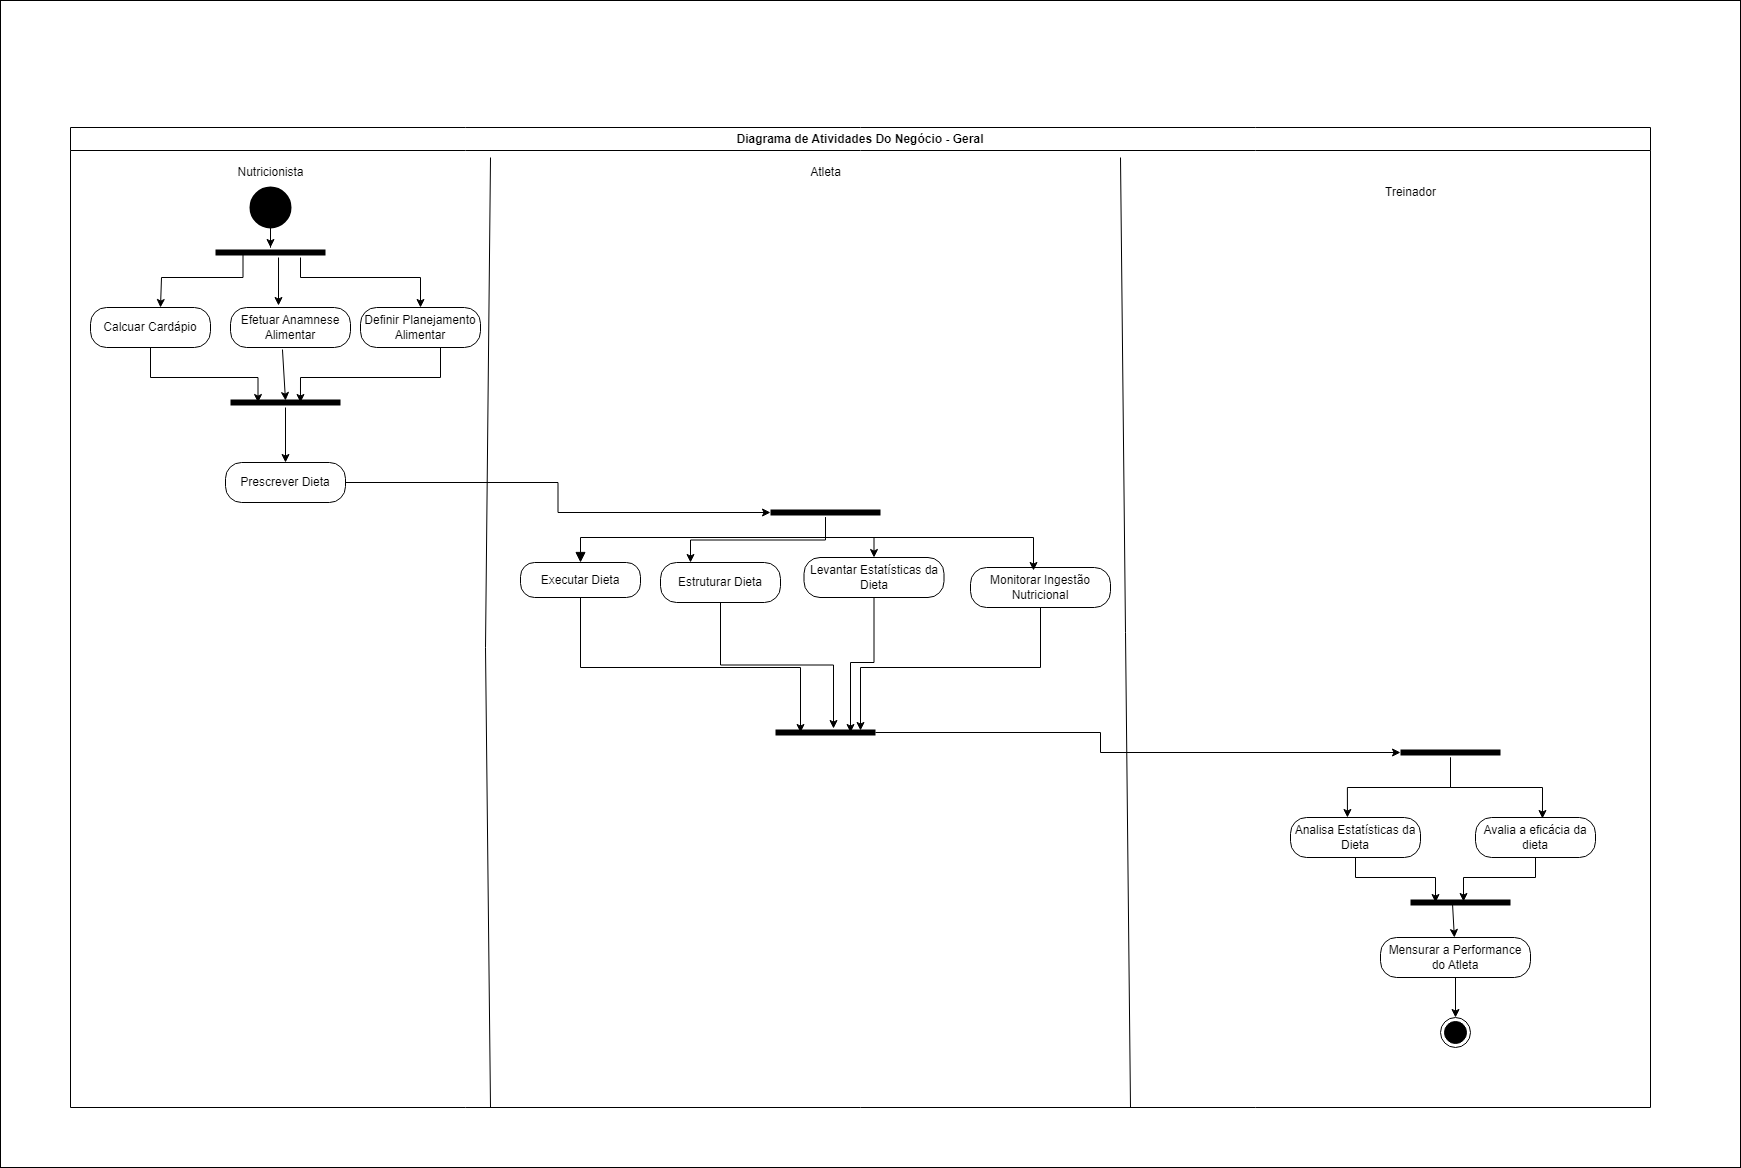

The diagram above was exported from draw.io. Its source (the exported page's mxGraphModel, read from the mxfile embedded in the PNG):
<mxGraphModel dx="1707" dy="1637" grid="1" gridSize="10" guides="1" tooltips="1" connect="1" arrows="1" fold="1" page="1" pageScale="1" pageWidth="827" pageHeight="1169" math="0" shadow="0">
  <root>
    <mxCell id="0" />
    <mxCell id="1" parent="0" />
    <mxCell id="qup28fQVtdb-e4j_zm6n-1" value="" style="rounded=0;whiteSpace=wrap;html=1;" parent="1" vertex="1">
      <mxGeometry x="-460" y="-7" width="1740" height="1167" as="geometry" />
    </mxCell>
    <mxCell id="aDUIC-FljYsQZVUYhaxM-1" value="Diagrama de Atividades Do Negócio - Geral" style="swimlane;whiteSpace=wrap;html=1;" parent="1" vertex="1">
      <mxGeometry x="-390" y="120" width="1580" height="980" as="geometry" />
    </mxCell>
    <mxCell id="aDUIC-FljYsQZVUYhaxM-2" value="" style="endArrow=none;html=1;rounded=0;" parent="aDUIC-FljYsQZVUYhaxM-1" edge="1">
      <mxGeometry width="50" height="50" relative="1" as="geometry">
        <mxPoint x="420" y="980" as="sourcePoint" />
        <mxPoint x="420" y="30" as="targetPoint" />
        <Array as="points">
          <mxPoint x="415" y="520" />
        </Array>
      </mxGeometry>
    </mxCell>
    <mxCell id="aDUIC-FljYsQZVUYhaxM-3" value="" style="endArrow=none;html=1;rounded=0;" parent="aDUIC-FljYsQZVUYhaxM-1" edge="1">
      <mxGeometry width="50" height="50" relative="1" as="geometry">
        <mxPoint x="1060" y="980" as="sourcePoint" />
        <mxPoint x="1050" y="30" as="targetPoint" />
      </mxGeometry>
    </mxCell>
    <mxCell id="aDUIC-FljYsQZVUYhaxM-4" value="Nutricionista" style="text;html=1;align=center;verticalAlign=middle;resizable=0;points=[];autosize=1;strokeColor=none;fillColor=none;" parent="aDUIC-FljYsQZVUYhaxM-1" vertex="1">
      <mxGeometry x="155" y="30" width="90" height="30" as="geometry" />
    </mxCell>
    <mxCell id="aDUIC-FljYsQZVUYhaxM-5" value="Atleta" style="text;html=1;align=center;verticalAlign=middle;resizable=0;points=[];autosize=1;strokeColor=none;fillColor=none;" parent="aDUIC-FljYsQZVUYhaxM-1" vertex="1">
      <mxGeometry x="730" y="30" width="50" height="30" as="geometry" />
    </mxCell>
    <mxCell id="aDUIC-FljYsQZVUYhaxM-6" value="Treinador" style="text;html=1;align=center;verticalAlign=middle;resizable=0;points=[];autosize=1;strokeColor=none;fillColor=none;" parent="aDUIC-FljYsQZVUYhaxM-1" vertex="1">
      <mxGeometry x="1305" y="50" width="70" height="30" as="geometry" />
    </mxCell>
    <mxCell id="b3E37SLjc8KNeZdyOkcJ-22" style="edgeStyle=orthogonalEdgeStyle;rounded=0;orthogonalLoop=1;jettySize=auto;html=1;entryX=0.25;entryY=0.5;entryDx=0;entryDy=0;entryPerimeter=0;" parent="aDUIC-FljYsQZVUYhaxM-1" source="aDUIC-FljYsQZVUYhaxM-9" target="b3E37SLjc8KNeZdyOkcJ-12" edge="1">
      <mxGeometry relative="1" as="geometry">
        <Array as="points">
          <mxPoint x="80" y="250" />
          <mxPoint x="188" y="250" />
        </Array>
      </mxGeometry>
    </mxCell>
    <mxCell id="aDUIC-FljYsQZVUYhaxM-9" value="Calcuar Cardápio" style="rounded=1;whiteSpace=wrap;html=1;arcSize=40;fontColor=#000000;fillColor=#FFFFFF;strokeColor=#000000;" parent="aDUIC-FljYsQZVUYhaxM-1" vertex="1">
      <mxGeometry x="20" y="180" width="120" height="40" as="geometry" />
    </mxCell>
    <mxCell id="aDUIC-FljYsQZVUYhaxM-10" value="" style="shape=line;html=1;strokeWidth=6;strokeColor=#000000;" parent="aDUIC-FljYsQZVUYhaxM-1" vertex="1">
      <mxGeometry x="700" y="380" width="110" height="10" as="geometry" />
    </mxCell>
    <mxCell id="aDUIC-FljYsQZVUYhaxM-12" style="rounded=0;orthogonalLoop=1;jettySize=auto;html=1;entryX=0.25;entryY=0.5;entryDx=0;entryDy=0;entryPerimeter=0;strokeColor=#000000;edgeStyle=orthogonalEdgeStyle;" parent="aDUIC-FljYsQZVUYhaxM-1" source="aDUIC-FljYsQZVUYhaxM-13" target="aDUIC-FljYsQZVUYhaxM-15" edge="1">
      <mxGeometry relative="1" as="geometry">
        <Array as="points">
          <mxPoint x="510" y="540" />
          <mxPoint x="730" y="540" />
        </Array>
      </mxGeometry>
    </mxCell>
    <mxCell id="aDUIC-FljYsQZVUYhaxM-13" value="Executar Dieta" style="rounded=1;whiteSpace=wrap;html=1;arcSize=40;fontColor=#000000;fillColor=#FFFFFF;strokeColor=#000000;" parent="aDUIC-FljYsQZVUYhaxM-1" vertex="1">
      <mxGeometry x="450" y="435" width="120" height="35" as="geometry" />
    </mxCell>
    <mxCell id="aDUIC-FljYsQZVUYhaxM-14" value="" style="edgeStyle=orthogonalEdgeStyle;html=1;verticalAlign=bottom;endArrow=block;endSize=8;strokeColor=#000000;rounded=0;entryX=0.5;entryY=0;entryDx=0;entryDy=0;endFill=1;" parent="aDUIC-FljYsQZVUYhaxM-1" source="aDUIC-FljYsQZVUYhaxM-10" target="aDUIC-FljYsQZVUYhaxM-13" edge="1">
      <mxGeometry relative="1" as="geometry">
        <mxPoint x="320" y="290" as="targetPoint" />
        <Array as="points">
          <mxPoint x="755" y="410" />
          <mxPoint x="510" y="410" />
        </Array>
      </mxGeometry>
    </mxCell>
    <mxCell id="aDUIC-FljYsQZVUYhaxM-15" value="" style="shape=line;html=1;strokeWidth=6;strokeColor=#000000;" parent="aDUIC-FljYsQZVUYhaxM-1" vertex="1">
      <mxGeometry x="705" y="600" width="100" height="10" as="geometry" />
    </mxCell>
    <mxCell id="aDUIC-FljYsQZVUYhaxM-18" value="" style="ellipse;html=1;shape=endState;fillColor=#000000;strokeColor=#000000;" parent="aDUIC-FljYsQZVUYhaxM-1" vertex="1">
      <mxGeometry x="1370" y="890" width="30" height="30" as="geometry" />
    </mxCell>
    <mxCell id="CatvwjGxje-l5VUyBAxM-4" style="rounded=0;orthogonalLoop=1;jettySize=auto;html=1;entryX=0.438;entryY=0;entryDx=0;entryDy=0;entryPerimeter=0;strokeColor=#000000;edgeStyle=orthogonalEdgeStyle;" parent="aDUIC-FljYsQZVUYhaxM-1" source="CatvwjGxje-l5VUyBAxM-1" target="CatvwjGxje-l5VUyBAxM-3" edge="1">
      <mxGeometry relative="1" as="geometry" />
    </mxCell>
    <mxCell id="CatvwjGxje-l5VUyBAxM-1" value="" style="shape=line;html=1;strokeWidth=6;strokeColor=#000000;" parent="aDUIC-FljYsQZVUYhaxM-1" vertex="1">
      <mxGeometry x="1330" y="620" width="100" height="10" as="geometry" />
    </mxCell>
    <mxCell id="CatvwjGxje-l5VUyBAxM-9" value="" style="shape=line;html=1;strokeWidth=6;strokeColor=#000000;" parent="aDUIC-FljYsQZVUYhaxM-1" vertex="1">
      <mxGeometry x="1340" y="770" width="100" height="10" as="geometry" />
    </mxCell>
    <mxCell id="ZBfCPvgVRMJyIDid_Nbv-2" value="" style="strokeWidth=2;html=1;shape=mxgraph.flowchart.start_2;whiteSpace=wrap;fillColor=#000000;strokeColor=#000000;" parent="aDUIC-FljYsQZVUYhaxM-1" vertex="1">
      <mxGeometry x="180" y="60" width="40" height="40" as="geometry" />
    </mxCell>
    <mxCell id="b3E37SLjc8KNeZdyOkcJ-8" style="edgeStyle=orthogonalEdgeStyle;rounded=0;orthogonalLoop=1;jettySize=auto;html=1;startArrow=classic;startFill=1;endArrow=none;endFill=0;" parent="aDUIC-FljYsQZVUYhaxM-1" source="b3E37SLjc8KNeZdyOkcJ-1" target="ZBfCPvgVRMJyIDid_Nbv-2" edge="1">
      <mxGeometry relative="1" as="geometry" />
    </mxCell>
    <mxCell id="b3E37SLjc8KNeZdyOkcJ-9" style="rounded=0;orthogonalLoop=1;jettySize=auto;html=1;entryX=0.4;entryY=-0.05;entryDx=0;entryDy=0;entryPerimeter=0;exitX=0.573;exitY=1;exitDx=0;exitDy=0;exitPerimeter=0;" parent="aDUIC-FljYsQZVUYhaxM-1" source="b3E37SLjc8KNeZdyOkcJ-1" target="b3E37SLjc8KNeZdyOkcJ-3" edge="1">
      <mxGeometry relative="1" as="geometry" />
    </mxCell>
    <mxCell id="b3E37SLjc8KNeZdyOkcJ-10" style="rounded=0;orthogonalLoop=1;jettySize=auto;html=1;exitX=0.25;exitY=0.5;exitDx=0;exitDy=0;exitPerimeter=0;edgeStyle=orthogonalEdgeStyle;" parent="aDUIC-FljYsQZVUYhaxM-1" source="b3E37SLjc8KNeZdyOkcJ-1" edge="1">
      <mxGeometry relative="1" as="geometry">
        <mxPoint x="145" y="130" as="sourcePoint" />
        <mxPoint x="90" y="180" as="targetPoint" />
        <Array as="points">
          <mxPoint x="173" y="150" />
          <mxPoint x="91" y="150" />
        </Array>
      </mxGeometry>
    </mxCell>
    <mxCell id="b3E37SLjc8KNeZdyOkcJ-1" value="" style="shape=line;html=1;strokeWidth=6;strokeColor=#000000;" parent="aDUIC-FljYsQZVUYhaxM-1" vertex="1">
      <mxGeometry x="145" y="120" width="110" height="10" as="geometry" />
    </mxCell>
    <mxCell id="b3E37SLjc8KNeZdyOkcJ-14" style="rounded=0;orthogonalLoop=1;jettySize=auto;html=1;entryX=0.5;entryY=0.3;entryDx=0;entryDy=0;entryPerimeter=0;exitX=0.433;exitY=1.05;exitDx=0;exitDy=0;exitPerimeter=0;" parent="aDUIC-FljYsQZVUYhaxM-1" source="b3E37SLjc8KNeZdyOkcJ-3" target="b3E37SLjc8KNeZdyOkcJ-12" edge="1">
      <mxGeometry relative="1" as="geometry" />
    </mxCell>
    <mxCell id="b3E37SLjc8KNeZdyOkcJ-3" value="Efetuar&amp;nbsp;Anamnese Alimentar" style="rounded=1;whiteSpace=wrap;html=1;arcSize=40;fontColor=#000000;fillColor=#FFFFFF;strokeColor=#000000;" parent="aDUIC-FljYsQZVUYhaxM-1" vertex="1">
      <mxGeometry x="160" y="180" width="120" height="40" as="geometry" />
    </mxCell>
    <mxCell id="b3E37SLjc8KNeZdyOkcJ-17" style="rounded=0;orthogonalLoop=1;jettySize=auto;html=1;entryX=0.5;entryY=0;entryDx=0;entryDy=0;" parent="aDUIC-FljYsQZVUYhaxM-1" source="b3E37SLjc8KNeZdyOkcJ-12" target="b3E37SLjc8KNeZdyOkcJ-16" edge="1">
      <mxGeometry relative="1" as="geometry" />
    </mxCell>
    <mxCell id="b3E37SLjc8KNeZdyOkcJ-12" value="" style="shape=line;html=1;strokeWidth=6;strokeColor=#000000;" parent="aDUIC-FljYsQZVUYhaxM-1" vertex="1">
      <mxGeometry x="160" y="270" width="110" height="10" as="geometry" />
    </mxCell>
    <mxCell id="b3E37SLjc8KNeZdyOkcJ-18" style="edgeStyle=orthogonalEdgeStyle;rounded=0;orthogonalLoop=1;jettySize=auto;html=1;entryX=0;entryY=0.5;entryDx=0;entryDy=0;entryPerimeter=0;" parent="aDUIC-FljYsQZVUYhaxM-1" source="b3E37SLjc8KNeZdyOkcJ-16" target="aDUIC-FljYsQZVUYhaxM-10" edge="1">
      <mxGeometry relative="1" as="geometry" />
    </mxCell>
    <mxCell id="b3E37SLjc8KNeZdyOkcJ-16" value="Prescrever Dieta" style="rounded=1;whiteSpace=wrap;html=1;arcSize=40;fontColor=#000000;fillColor=#FFFFFF;strokeColor=#000000;" parent="aDUIC-FljYsQZVUYhaxM-1" vertex="1">
      <mxGeometry x="155" y="335" width="120" height="40" as="geometry" />
    </mxCell>
    <mxCell id="CatvwjGxje-l5VUyBAxM-5" style="edgeStyle=orthogonalEdgeStyle;rounded=0;orthogonalLoop=1;jettySize=auto;html=1;entryX=0.558;entryY=0.025;entryDx=0;entryDy=0;entryPerimeter=0;strokeColor=#000000;" parent="aDUIC-FljYsQZVUYhaxM-1" source="CatvwjGxje-l5VUyBAxM-1" target="aDUIC-FljYsQZVUYhaxM-23" edge="1">
      <mxGeometry relative="1" as="geometry" />
    </mxCell>
    <mxCell id="b3E37SLjc8KNeZdyOkcJ-19" style="rounded=0;orthogonalLoop=1;jettySize=auto;html=1;entryX=0.58;entryY=0.1;entryDx=0;entryDy=0;entryPerimeter=0;edgeStyle=orthogonalEdgeStyle;" parent="aDUIC-FljYsQZVUYhaxM-1" source="aDUIC-FljYsQZVUYhaxM-20" target="aDUIC-FljYsQZVUYhaxM-15" edge="1">
      <mxGeometry relative="1" as="geometry" />
    </mxCell>
    <mxCell id="aDUIC-FljYsQZVUYhaxM-20" value="Estruturar Dieta" style="rounded=1;whiteSpace=wrap;html=1;arcSize=40;fontColor=#000000;fillColor=#FFFFFF;strokeColor=#000000;" parent="aDUIC-FljYsQZVUYhaxM-1" vertex="1">
      <mxGeometry x="590" y="435" width="120" height="40" as="geometry" />
    </mxCell>
    <mxCell id="aDUIC-FljYsQZVUYhaxM-21" style="edgeStyle=orthogonalEdgeStyle;rounded=0;orthogonalLoop=1;jettySize=auto;html=1;entryX=0.25;entryY=0;entryDx=0;entryDy=0;strokeColor=#000000;" parent="aDUIC-FljYsQZVUYhaxM-1" source="aDUIC-FljYsQZVUYhaxM-10" target="aDUIC-FljYsQZVUYhaxM-20" edge="1">
      <mxGeometry relative="1" as="geometry" />
    </mxCell>
    <mxCell id="aDUIC-FljYsQZVUYhaxM-23" value="Avalia a eficácia da dieta" style="rounded=1;whiteSpace=wrap;html=1;arcSize=40;fontColor=#000000;fillColor=#FFFFFF;strokeColor=#000000;" parent="aDUIC-FljYsQZVUYhaxM-1" vertex="1">
      <mxGeometry x="1405" y="690" width="120" height="40" as="geometry" />
    </mxCell>
    <mxCell id="CatvwjGxje-l5VUyBAxM-3" value="Analisa Estatísticas da Dieta" style="rounded=1;whiteSpace=wrap;html=1;arcSize=40;fontColor=#000000;fillColor=#FFFFFF;strokeColor=#000000;" parent="aDUIC-FljYsQZVUYhaxM-1" vertex="1">
      <mxGeometry x="1220" y="690" width="130" height="40" as="geometry" />
    </mxCell>
    <mxCell id="IMuZU0Qo2As97EDIAn6u-11" style="edgeStyle=orthogonalEdgeStyle;rounded=0;orthogonalLoop=1;jettySize=auto;html=1;entryX=0;entryY=0.5;entryDx=0;entryDy=0;entryPerimeter=0;" edge="1" parent="aDUIC-FljYsQZVUYhaxM-1" source="aDUIC-FljYsQZVUYhaxM-15" target="CatvwjGxje-l5VUyBAxM-1">
      <mxGeometry relative="1" as="geometry">
        <Array as="points">
          <mxPoint x="1030" y="605" />
          <mxPoint x="1030" y="625" />
        </Array>
      </mxGeometry>
    </mxCell>
    <mxCell id="IMuZU0Qo2As97EDIAn6u-13" style="edgeStyle=orthogonalEdgeStyle;rounded=0;orthogonalLoop=1;jettySize=auto;html=1;entryX=0.25;entryY=0.5;entryDx=0;entryDy=0;entryPerimeter=0;" edge="1" parent="aDUIC-FljYsQZVUYhaxM-1" source="CatvwjGxje-l5VUyBAxM-3" target="CatvwjGxje-l5VUyBAxM-9">
      <mxGeometry relative="1" as="geometry" />
    </mxCell>
    <mxCell id="IMuZU0Qo2As97EDIAn6u-14" style="edgeStyle=orthogonalEdgeStyle;rounded=0;orthogonalLoop=1;jettySize=auto;html=1;entryX=0.53;entryY=0.4;entryDx=0;entryDy=0;entryPerimeter=0;" edge="1" parent="aDUIC-FljYsQZVUYhaxM-1" source="aDUIC-FljYsQZVUYhaxM-23" target="CatvwjGxje-l5VUyBAxM-9">
      <mxGeometry relative="1" as="geometry" />
    </mxCell>
    <mxCell id="IMuZU0Qo2As97EDIAn6u-16" style="rounded=0;orthogonalLoop=1;jettySize=auto;html=1;entryX=0.5;entryY=0;entryDx=0;entryDy=0;" edge="1" parent="aDUIC-FljYsQZVUYhaxM-1" source="IMuZU0Qo2As97EDIAn6u-12" target="aDUIC-FljYsQZVUYhaxM-18">
      <mxGeometry relative="1" as="geometry" />
    </mxCell>
    <mxCell id="IMuZU0Qo2As97EDIAn6u-12" value="Mensurar a Performance do Atleta" style="rounded=1;whiteSpace=wrap;html=1;arcSize=40;fontColor=#000000;fillColor=#FFFFFF;strokeColor=#000000;" vertex="1" parent="aDUIC-FljYsQZVUYhaxM-1">
      <mxGeometry x="1310" y="810" width="150" height="40" as="geometry" />
    </mxCell>
    <mxCell id="IMuZU0Qo2As97EDIAn6u-15" style="rounded=0;orthogonalLoop=1;jettySize=auto;html=1;exitX=0.42;exitY=0.6;exitDx=0;exitDy=0;exitPerimeter=0;" edge="1" parent="aDUIC-FljYsQZVUYhaxM-1" source="CatvwjGxje-l5VUyBAxM-9" target="IMuZU0Qo2As97EDIAn6u-12">
      <mxGeometry relative="1" as="geometry" />
    </mxCell>
    <mxCell id="b3E37SLjc8KNeZdyOkcJ-15" style="edgeStyle=orthogonalEdgeStyle;rounded=0;orthogonalLoop=1;jettySize=auto;html=1;entryX=0.636;entryY=0.5;entryDx=0;entryDy=0;entryPerimeter=0;" parent="1" source="b3E37SLjc8KNeZdyOkcJ-2" target="b3E37SLjc8KNeZdyOkcJ-12" edge="1">
      <mxGeometry relative="1" as="geometry">
        <Array as="points">
          <mxPoint x="-20" y="370" />
          <mxPoint x="-160" y="370" />
          <mxPoint x="-160" y="395" />
        </Array>
      </mxGeometry>
    </mxCell>
    <mxCell id="b3E37SLjc8KNeZdyOkcJ-2" value="Definir Planejamento Alimentar" style="rounded=1;whiteSpace=wrap;html=1;arcSize=40;fontColor=#000000;fillColor=#FFFFFF;strokeColor=#000000;" parent="1" vertex="1">
      <mxGeometry x="-100" y="300" width="120" height="40" as="geometry" />
    </mxCell>
    <mxCell id="b3E37SLjc8KNeZdyOkcJ-11" style="edgeStyle=orthogonalEdgeStyle;rounded=0;orthogonalLoop=1;jettySize=auto;html=1;entryX=0.5;entryY=0;entryDx=0;entryDy=0;" parent="1" source="b3E37SLjc8KNeZdyOkcJ-1" target="b3E37SLjc8KNeZdyOkcJ-2" edge="1">
      <mxGeometry relative="1" as="geometry">
        <Array as="points">
          <mxPoint x="-160" y="270" />
          <mxPoint x="-40" y="270" />
        </Array>
      </mxGeometry>
    </mxCell>
    <mxCell id="IMuZU0Qo2As97EDIAn6u-1" value="Levantar Estatísticas da Dieta" style="rounded=1;whiteSpace=wrap;html=1;arcSize=40;fontColor=#000000;fillColor=#FFFFFF;strokeColor=#000000;" vertex="1" parent="1">
      <mxGeometry x="343.5" y="550" width="140" height="40" as="geometry" />
    </mxCell>
    <mxCell id="IMuZU0Qo2As97EDIAn6u-2" value="Monitorar Ingestão Nutricional" style="rounded=1;whiteSpace=wrap;html=1;arcSize=40;fontColor=#000000;fillColor=#FFFFFF;strokeColor=#000000;" vertex="1" parent="1">
      <mxGeometry x="510" y="560" width="140" height="40" as="geometry" />
    </mxCell>
    <mxCell id="IMuZU0Qo2As97EDIAn6u-5" style="edgeStyle=orthogonalEdgeStyle;rounded=0;orthogonalLoop=1;jettySize=auto;html=1;" edge="1" parent="1" source="aDUIC-FljYsQZVUYhaxM-10" target="IMuZU0Qo2As97EDIAn6u-1">
      <mxGeometry relative="1" as="geometry" />
    </mxCell>
    <mxCell id="IMuZU0Qo2As97EDIAn6u-7" style="edgeStyle=orthogonalEdgeStyle;rounded=0;orthogonalLoop=1;jettySize=auto;html=1;entryX=0.45;entryY=0.075;entryDx=0;entryDy=0;entryPerimeter=0;" edge="1" parent="1" source="aDUIC-FljYsQZVUYhaxM-10" target="IMuZU0Qo2As97EDIAn6u-2">
      <mxGeometry relative="1" as="geometry">
        <Array as="points">
          <mxPoint x="365" y="530" />
          <mxPoint x="573" y="530" />
        </Array>
      </mxGeometry>
    </mxCell>
    <mxCell id="IMuZU0Qo2As97EDIAn6u-8" style="edgeStyle=orthogonalEdgeStyle;rounded=0;orthogonalLoop=1;jettySize=auto;html=1;entryX=0.75;entryY=0.5;entryDx=0;entryDy=0;entryPerimeter=0;" edge="1" parent="1" source="IMuZU0Qo2As97EDIAn6u-1" target="aDUIC-FljYsQZVUYhaxM-15">
      <mxGeometry relative="1" as="geometry" />
    </mxCell>
    <mxCell id="IMuZU0Qo2As97EDIAn6u-9" style="edgeStyle=orthogonalEdgeStyle;rounded=0;orthogonalLoop=1;jettySize=auto;html=1;entryX=0.85;entryY=0.3;entryDx=0;entryDy=0;entryPerimeter=0;" edge="1" parent="1" source="IMuZU0Qo2As97EDIAn6u-2" target="aDUIC-FljYsQZVUYhaxM-15">
      <mxGeometry relative="1" as="geometry">
        <Array as="points">
          <mxPoint x="580" y="660" />
          <mxPoint x="400" y="660" />
        </Array>
      </mxGeometry>
    </mxCell>
  </root>
</mxGraphModel>